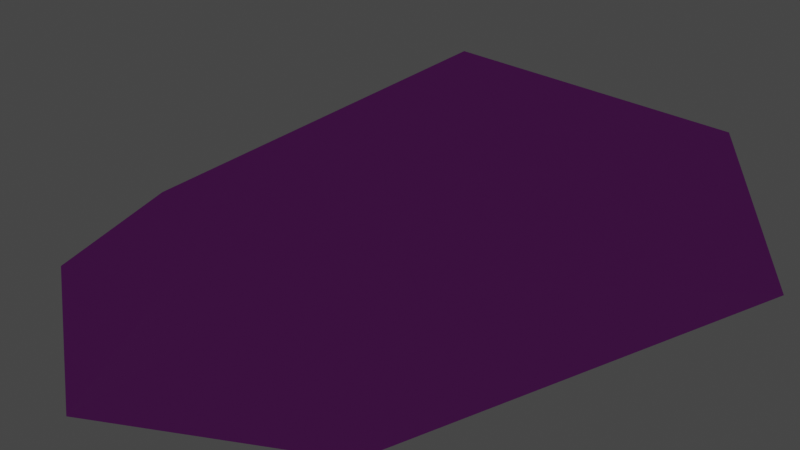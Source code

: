 # Source: cristal.blend  (saved by Blender 2.82.7; exported with 4.5.12 LTS)
import bpy
from mathutils import Matrix  # noqa: F401  (used for matrix-valued properties, if any)

bpy.ops.wm.read_factory_settings(use_empty=True)
scene = bpy.context.scene
scene.name = 'Scene'

# ---- collections
col_collection = bpy.data.collections.new('Collection'); scene.collection.children.link(col_collection)

# ---- images (referenced by path relative to the original .blend; pixels are not part of the script)
import os
ASSET_DIR = os.environ.get("B2B_ASSET_DIR", "")  # directory of the original .blend (textures are referenced by path, not embedded)
HERE = os.path.dirname(os.path.abspath(__file__))  # packed textures are extracted next to this script under _unpacked/

def load_image(name, relpath, width, height, colorspace="sRGB"):
    """Load a texture the original file referenced (path relative to the .blend, or extracted next to this script)."""
    p = next((c for c in (os.path.join(HERE, relpath), os.path.join(ASSET_DIR, relpath)) if relpath and os.path.exists(c)), "")
    if p:
        img = bpy.data.images.load(p, check_existing=True)
        img.name = name
    else:  # same state as the original file: an image datablock whose file is absent (Cycles renders it pink)
        img = bpy.data.images.new(name, width, height)
        img.source = "FILE"
        img.filepath = "//" + (relpath or name)
    img.colorspace_settings.name = colorspace
    return img
img_cristal_n_png = load_image('cristal_n.png', 'cristal_n.png', 1024, 1024, 'Non-Color')

# ---- materials (node trees are filled in below, after node groups)
mat_material_001 = bpy.data.materials.new('Material.001')
mat_material_001.use_transparent_shadow = False

# ---- material node trees
mat_material_001.use_nodes = True; mat_material_001.node_tree.nodes.clear()
_N = mat_material_001.node_tree.nodes; _L = mat_material_001.node_tree.links
n0 = _N.new('ShaderNodeOutputMaterial'); n0.name = 'Material Output'; n0.location = (365, 289)
n1 = _N.new('ShaderNodeBsdfPrincipled'); n1.name = 'Principled BSDF'; n1.location = (75, 289)
n1.distribution = 'GGX'
n1.subsurface_method = 'BURLEY'
n1.inputs[0].default_value = (0.7103, 0.1042, 0.8, 1.0)
n1.inputs[1].default_value = 1.0
n1.inputs[2].default_value = 0.0
n1.inputs[3].default_value = 1.45
n1.inputs[27].default_value = (0.0, 0.0, 0.0, 1.0)
n1.inputs[28].default_value = 1.0
n2 = _N.new('ShaderNodeTexImage'); n2.name = 'Image Texture'; n2.location = (-633, -110)
n2.image = img_cristal_n_png
n3 = _N.new('ShaderNodeNormalMap'); n3.name = 'Normal Map'; n3.location = (-225, -161)
_L.new(n1.outputs[0], n0.inputs[0])
_L.new(n2.outputs[0], n3.inputs[1])
_L.new(n3.outputs[0], n1.inputs[5])
n0.is_active_output = True

# ---- world
world_world = bpy.data.worlds.new('World'); scene.world = world_world
world_world.use_nodes = True; world_world.node_tree.nodes.clear()
_N = world_world.node_tree.nodes; _L = world_world.node_tree.links
n0 = _N.new('ShaderNodeOutputWorld'); n0.name = 'World Output'; n0.location = (300, 300)
n1 = _N.new('ShaderNodeBackground'); n1.name = 'Background'; n1.location = (10, 300)
n1.inputs[0].default_value = (0.05088, 0.05088, 0.05088, 1.0)
_L.new(n1.outputs[0], n0.inputs[0])
n0.is_active_output = True
world_world.color = (0.05088, 0.05088, 0.05088)
world_world.use_sun_shadow = False
world_world.sun_shadow_jitter_overblur = 0.0

# ---- cameras
cam_camera = bpy.data.cameras.new('Camera')
cam_camera.clip_end = 100.0
cam_camera.ortho_scale = 7.314

# ---- lights
light_light = bpy.data.lights.new('Light', 'POINT')
light_light.color = (0.002, 0.002535, 1.0)
light_light.transmission_factor = 0.0
light_light.energy = 1000.0
light_light.shadow_soft_size = 0.1
light_light.shadow_maximum_resolution = 0.006
light_light.use_absolute_resolution = True

# ---- meshes
me_plane = bpy.data.meshes.new('Plane')
me_plane.from_pydata([(-0.483, -0.6295, -0.1118), (-1.047, 0.01365, -0.1118), (-0.6093, -0.3948, 0.1513), (-0.6093, 0.4079, 0.1513), (-0.4928, 0.6505, -0.1118), (0.5457, -0.5035, -0.1118), (0.4345, -0.2297, 0.1234), (0.4304, 0.2274, 0.1235), (0.5184, 0.445, -0.1118), (0.5054, 0.006552, 0.1215), (0.8067, 0.006552, -0.1118)], [], [(1, 2, 3), (4, 1, 3), (1, 0, 2), (4, 3, 7, 8), (3, 2, 6, 9, 7), (2, 0, 5, 6), (9, 6, 5, 10), (7, 9, 10, 8)])
_uv = me_plane.uv_layers.new(name='UVMap')
_uv.uv.foreach_set('vector', [0.4964, 0.922, 0.2966, 0.6658, 0.6617, 0.6676, 0.7716, 0.6395, 0.4964, 0.922, 0.6617, 0.6676, 0.4964, 0.922, 0.1845, 0.6293, 0.2966, 0.6658, 0.7716, 0.6395, 0.6617, 0.6676, 0.5949, 0.2719, 0.7341, 0.1912, 0.6617, 0.6676, 0.2966, 0.6658, 0.3765, 0.2668, 0.4907, 0.2144, 0.5949, 0.2719, 0.2966, 0.6658, 0.1845, 0.6293, 0.2264, 0.1712, 0.3765, 0.2668, 0.4907, 0.2144, 0.3765, 0.2668, 0.2264, 0.1712, 0.4953, 0.08134, 0.5949, 0.2719, 0.4907, 0.2144, 0.4953, 0.08134, 0.7341, 0.1912])
me_plane.materials.append(mat_material_001)
me_plane.use_remesh_fix_poles = True
me_plane.use_remesh_preserve_attributes = False
me_plane.use_mirror_vertex_groups = False
me_plane.update()

# ---- objects
ob_light = bpy.data.objects.new('Light', light_light)
ob_camera = bpy.data.objects.new('Camera', cam_camera)
ob_plane = bpy.data.objects.new('Plane', me_plane)

# ---- transforms, parenting, visibility, modifiers, constraints
ob_light.location = (-6.788, -3.552, 6.883)
ob_light.rotation_euler = (0.6503, 0.05522, 1.866)
ob_light.lock_rotations_4d = False
ob_light.empty_display_type = 'ARROWS'
ob_light.color = (0.0, 0.0, 0.0, 0.0)
ob_light.lineart.crease_threshold = 0.0
ob_camera.location = (7.359, -6.926, 4.958)
ob_camera.rotation_euler = (1.109, 0.0, 0.8149)
ob_camera.lock_rotations_4d = False
ob_camera.empty_display_type = 'ARROWS'
ob_camera.color = (0.0, 0.0, 0.0, 0.0)
ob_camera.display_type = 'WIRE'
ob_camera.lineart.crease_threshold = 0.0
ob_plane.location = (0.0, 0.0, 0.0)
ob_plane.rotation_euler = (0.0, -0.0, -1.571)
ob_plane.scale = (4.699, 4.699, 4.699)
ob_plane.lineart.crease_threshold = 0.0

# ---- collection membership
col_collection.objects.link(ob_light)
col_collection.objects.link(ob_camera)
col_collection.objects.link(ob_plane)

# ---- scene / render settings (as saved in the file)
scene.camera = ob_camera
scene.frame_start = 1; scene.frame_end = 250; scene.frame_set(1)
scene.render.engine = 'BLENDER_EEVEE_NEXT'
scene.cycles.use_denoising = False
scene.cycles.samples = 128
scene.cycles.sampling_pattern = 'TABULATED_SOBOL'
scene.cycles.use_adaptive_sampling = False
scene.cycles.use_light_tree = False
scene.view_settings.view_transform = 'Filmic'
bpy.context.view_layer.update()
